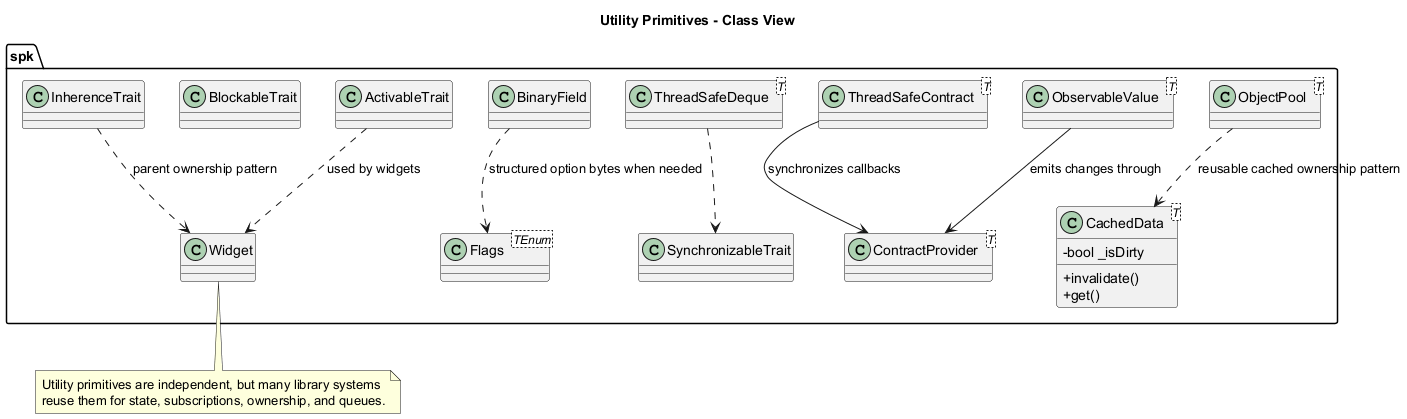

The diagram above was rendered by PlantUML. Its source (embedded in the PNG):
@startuml
title Utility Primitives - Class View

skinparam classAttributeIconSize 0

namespace spk {
	class CachedData<T> {
		- bool _isDirty
		+ invalidate()
		+ get()
	}

	class Flags<TEnum>
	class ObjectPool<T>
	class ObservableValue<T>
	class ContractProvider<T>
	class ThreadSafeContract<T>
	class ThreadSafeDeque<T>
	class BinaryField
	class ActivableTrait
	class BlockableTrait
	class InherenceTrait
	class SynchronizableTrait
}

spk.ObservableValue --> spk.ContractProvider : emits changes through
spk.ThreadSafeContract --> spk.ContractProvider : synchronizes callbacks
spk.ThreadSafeDeque ..> spk.SynchronizableTrait
spk.ObjectPool ..> spk.CachedData : reusable cached ownership pattern
spk.BinaryField ..> spk.Flags : structured option bytes when needed
spk.ActivableTrait ..> spk.Widget : used by widgets
spk.InherenceTrait ..> spk.Widget : parent ownership pattern

note bottom
Utility primitives are independent, but many library systems
reuse them for state, subscriptions, ownership, and queues.
end note

@enduml